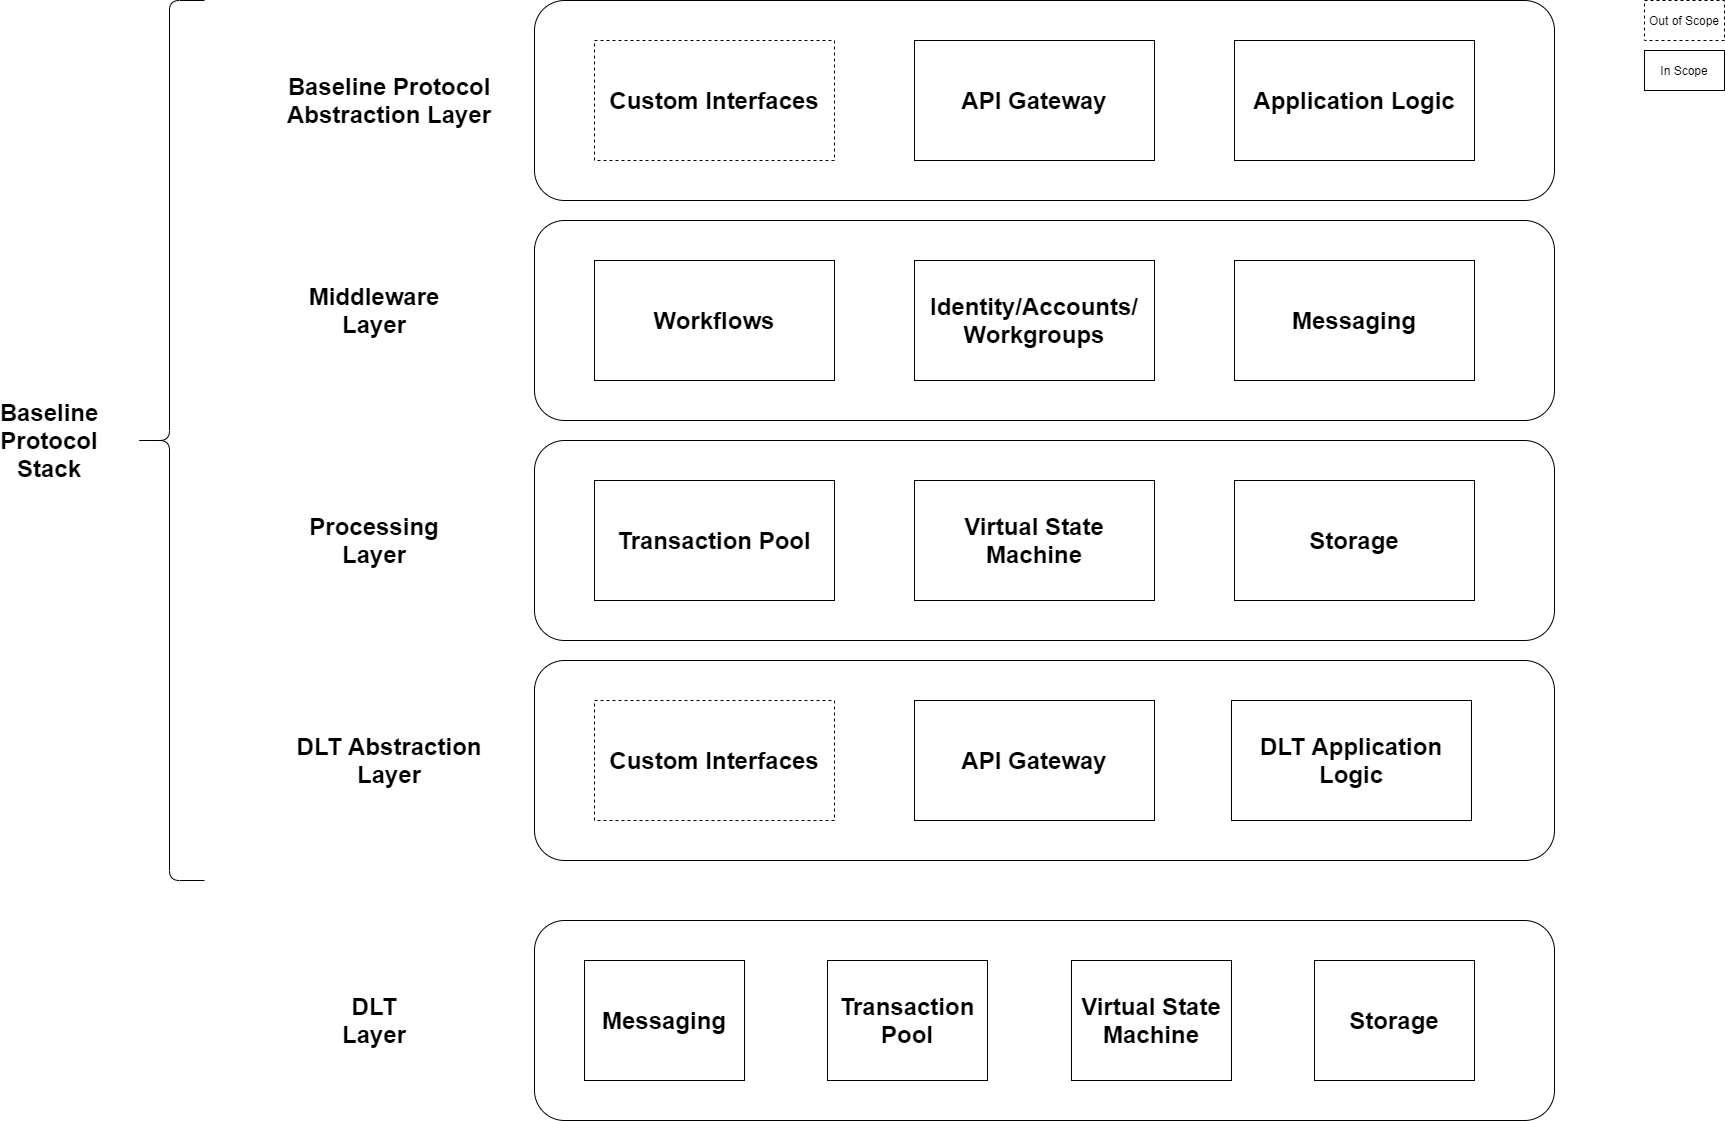

The diagram above was exported from draw.io. Its source (the exported page's mxGraphModel, read from the mxfile embedded in the PNG):
<mxGraphModel dx="1278" dy="548" grid="1" gridSize="10" guides="1" tooltips="1" connect="1" arrows="1" fold="1" page="1" pageScale="1" pageWidth="3300" pageHeight="2339" math="0" shadow="0">
  <root>
    <mxCell id="kEBi5TbfMXtx_2o9SH96-0" />
    <mxCell id="kEBi5TbfMXtx_2o9SH96-1" parent="kEBi5TbfMXtx_2o9SH96-0" />
    <mxCell id="kEBi5TbfMXtx_2o9SH96-6" value="" style="rounded=1;whiteSpace=wrap;html=1;" parent="kEBi5TbfMXtx_2o9SH96-1" vertex="1">
      <mxGeometry x="1860" y="920" width="1020" height="200" as="geometry" />
    </mxCell>
    <mxCell id="kEBi5TbfMXtx_2o9SH96-2" value="&lt;font style=&quot;font-size: 24px&quot;&gt;&lt;b&gt;API Gateway&lt;/b&gt;&lt;/font&gt;" style="rounded=0;whiteSpace=wrap;html=1;" parent="kEBi5TbfMXtx_2o9SH96-1" vertex="1">
      <mxGeometry x="2240" y="960" width="240" height="120" as="geometry" />
    </mxCell>
    <mxCell id="kEBi5TbfMXtx_2o9SH96-7" value="" style="rounded=1;whiteSpace=wrap;html=1;" parent="kEBi5TbfMXtx_2o9SH96-1" vertex="1">
      <mxGeometry x="1860" y="1360" width="1020" height="200" as="geometry" />
    </mxCell>
    <mxCell id="kEBi5TbfMXtx_2o9SH96-8" value="&lt;font style=&quot;font-size: 24px&quot;&gt;&lt;b&gt;Storage&lt;/b&gt;&lt;/font&gt;" style="rounded=0;whiteSpace=wrap;html=1;" parent="kEBi5TbfMXtx_2o9SH96-1" vertex="1">
      <mxGeometry x="2560" y="1400" width="240" height="120" as="geometry" />
    </mxCell>
    <mxCell id="kEBi5TbfMXtx_2o9SH96-9" value="&lt;font style=&quot;font-size: 24px&quot;&gt;&lt;b&gt;Virtual State Machine&lt;/b&gt;&lt;/font&gt;" style="rounded=0;whiteSpace=wrap;html=1;" parent="kEBi5TbfMXtx_2o9SH96-1" vertex="1">
      <mxGeometry x="2240" y="1400" width="240" height="120" as="geometry" />
    </mxCell>
    <mxCell id="kEBi5TbfMXtx_2o9SH96-10" value="&lt;span style=&quot;font-size: 24px&quot;&gt;&lt;b&gt;Transaction Pool&lt;/b&gt;&lt;/span&gt;" style="rounded=0;whiteSpace=wrap;html=1;" parent="kEBi5TbfMXtx_2o9SH96-1" vertex="1">
      <mxGeometry x="1920" y="1400" width="240" height="120" as="geometry" />
    </mxCell>
    <mxCell id="kEBi5TbfMXtx_2o9SH96-11" value="" style="rounded=1;whiteSpace=wrap;html=1;" parent="kEBi5TbfMXtx_2o9SH96-1" vertex="1">
      <mxGeometry x="1860" y="1140" width="1020" height="200" as="geometry" />
    </mxCell>
    <mxCell id="kEBi5TbfMXtx_2o9SH96-12" value="&lt;font style=&quot;font-size: 24px&quot;&gt;&lt;b&gt;Messaging&lt;/b&gt;&lt;/font&gt;" style="rounded=0;whiteSpace=wrap;html=1;" parent="kEBi5TbfMXtx_2o9SH96-1" vertex="1">
      <mxGeometry x="2560" y="1180" width="240" height="120" as="geometry" />
    </mxCell>
    <mxCell id="kEBi5TbfMXtx_2o9SH96-13" value="&lt;font style=&quot;font-size: 24px&quot;&gt;&lt;b&gt;Identity/Accounts/ Workgroups&lt;/b&gt;&lt;/font&gt;" style="rounded=0;whiteSpace=wrap;html=1;" parent="kEBi5TbfMXtx_2o9SH96-1" vertex="1">
      <mxGeometry x="2240" y="1180" width="240" height="120" as="geometry" />
    </mxCell>
    <mxCell id="kEBi5TbfMXtx_2o9SH96-14" value="&lt;font style=&quot;font-size: 24px&quot;&gt;&lt;b&gt;Workflows&lt;/b&gt;&lt;/font&gt;" style="rounded=0;whiteSpace=wrap;html=1;" parent="kEBi5TbfMXtx_2o9SH96-1" vertex="1">
      <mxGeometry x="1920" y="1180" width="240" height="120" as="geometry" />
    </mxCell>
    <mxCell id="kEBi5TbfMXtx_2o9SH96-15" value="&lt;font style=&quot;font-size: 24px&quot;&gt;&lt;b&gt;Custom Interfaces&lt;/b&gt;&lt;/font&gt;" style="rounded=0;whiteSpace=wrap;dashed=1;html=1;" parent="kEBi5TbfMXtx_2o9SH96-1" vertex="1">
      <mxGeometry x="1920" y="960" width="240" height="120" as="geometry" />
    </mxCell>
    <mxCell id="kEBi5TbfMXtx_2o9SH96-16" value="" style="rounded=1;whiteSpace=wrap;html=1;" parent="kEBi5TbfMXtx_2o9SH96-1" vertex="1">
      <mxGeometry x="1860" y="1840" width="1020" height="200" as="geometry" />
    </mxCell>
    <mxCell id="kEBi5TbfMXtx_2o9SH96-17" value="&lt;font style=&quot;font-size: 24px&quot;&gt;&lt;b&gt;Storage&lt;/b&gt;&lt;/font&gt;" style="rounded=0;whiteSpace=wrap;html=1;" parent="kEBi5TbfMXtx_2o9SH96-1" vertex="1">
      <mxGeometry x="2640" y="1880" width="160" height="120" as="geometry" />
    </mxCell>
    <mxCell id="kEBi5TbfMXtx_2o9SH96-18" value="&lt;font style=&quot;font-size: 24px&quot;&gt;&lt;b&gt;Virtual State Machine&lt;/b&gt;&lt;/font&gt;" style="rounded=0;whiteSpace=wrap;html=1;" parent="kEBi5TbfMXtx_2o9SH96-1" vertex="1">
      <mxGeometry x="2397" y="1880" width="160" height="120" as="geometry" />
    </mxCell>
    <mxCell id="kEBi5TbfMXtx_2o9SH96-19" value="&lt;span style=&quot;font-size: 24px&quot;&gt;&lt;b&gt;Messaging&lt;/b&gt;&lt;/span&gt;" style="rounded=0;whiteSpace=wrap;html=1;" parent="kEBi5TbfMXtx_2o9SH96-1" vertex="1">
      <mxGeometry x="1910" y="1880" width="160" height="120" as="geometry" />
    </mxCell>
    <mxCell id="kEBi5TbfMXtx_2o9SH96-20" value="&lt;font style=&quot;font-size: 24px&quot;&gt;&lt;b&gt;Baseline Protocol Abstraction Layer&lt;/b&gt;&lt;/font&gt;" style="text;html=1;strokeColor=none;fillColor=none;align=center;verticalAlign=middle;whiteSpace=wrap;rounded=0;" parent="kEBi5TbfMXtx_2o9SH96-1" vertex="1">
      <mxGeometry x="1600" y="1010" width="230" height="20" as="geometry" />
    </mxCell>
    <mxCell id="kEBi5TbfMXtx_2o9SH96-21" value="&lt;font style=&quot;font-size: 24px&quot;&gt;&lt;b&gt;Middleware Layer&lt;/b&gt;&lt;/font&gt;" style="text;html=1;strokeColor=none;fillColor=none;align=center;verticalAlign=middle;whiteSpace=wrap;rounded=0;" parent="kEBi5TbfMXtx_2o9SH96-1" vertex="1">
      <mxGeometry x="1680" y="1220" width="40" height="20" as="geometry" />
    </mxCell>
    <mxCell id="kEBi5TbfMXtx_2o9SH96-22" value="&lt;font style=&quot;font-size: 24px&quot;&gt;&lt;b&gt;Processing&lt;br&gt;Layer&lt;/b&gt;&lt;/font&gt;" style="text;html=1;strokeColor=none;fillColor=none;align=center;verticalAlign=middle;whiteSpace=wrap;rounded=0;" parent="kEBi5TbfMXtx_2o9SH96-1" vertex="1">
      <mxGeometry x="1680" y="1450" width="40" height="20" as="geometry" />
    </mxCell>
    <mxCell id="kEBi5TbfMXtx_2o9SH96-23" value="&lt;font style=&quot;font-size: 24px&quot;&gt;&lt;b&gt;DLT&lt;br&gt;Layer&lt;/b&gt;&lt;/font&gt;" style="text;html=1;strokeColor=none;fillColor=none;align=center;verticalAlign=middle;whiteSpace=wrap;rounded=0;" parent="kEBi5TbfMXtx_2o9SH96-1" vertex="1">
      <mxGeometry x="1630" y="1930" width="140" height="20" as="geometry" />
    </mxCell>
    <mxCell id="uatwjeZpvm_ymDqxlDe--0" value="&lt;font style=&quot;font-size: 24px&quot;&gt;&lt;b&gt;Application Logic&lt;/b&gt;&lt;/font&gt;" style="rounded=0;whiteSpace=wrap;html=1;" parent="kEBi5TbfMXtx_2o9SH96-1" vertex="1">
      <mxGeometry x="2560" y="960" width="240" height="120" as="geometry" />
    </mxCell>
    <mxCell id="NQcTwt4HMMXCfwEBfP9N-1" value="" style="shape=curlyBracket;whiteSpace=wrap;html=1;rounded=1;" parent="kEBi5TbfMXtx_2o9SH96-1" vertex="1">
      <mxGeometry x="1460" y="920" width="70" height="880" as="geometry" />
    </mxCell>
    <mxCell id="NQcTwt4HMMXCfwEBfP9N-2" value="&lt;font style=&quot;font-size: 24px&quot;&gt;&lt;b&gt;Baseline Protocol Stack&lt;/b&gt;&lt;/font&gt;" style="text;html=1;strokeColor=none;fillColor=none;align=center;verticalAlign=middle;whiteSpace=wrap;rounded=0;rotation=0;direction=south;" parent="kEBi5TbfMXtx_2o9SH96-1" vertex="1">
      <mxGeometry x="1370" y="1340" width="10" height="40" as="geometry" />
    </mxCell>
    <mxCell id="t1ITnZTte_FJ3PqAjvVM-0" value="&lt;span style=&quot;font-size: 24px&quot;&gt;&lt;b&gt;Transaction Pool&lt;/b&gt;&lt;/span&gt;" style="rounded=0;whiteSpace=wrap;html=1;" parent="kEBi5TbfMXtx_2o9SH96-1" vertex="1">
      <mxGeometry x="2153" y="1880" width="160" height="120" as="geometry" />
    </mxCell>
    <mxCell id="t1ITnZTte_FJ3PqAjvVM-2" value="Out of Scope" style="rounded=0;whiteSpace=wrap;dashed=1;html=1;" parent="kEBi5TbfMXtx_2o9SH96-1" vertex="1">
      <mxGeometry x="2970" y="920" width="80" height="40" as="geometry" />
    </mxCell>
    <mxCell id="t1ITnZTte_FJ3PqAjvVM-3" value="&lt;span&gt;In Scope&lt;/span&gt;" style="rounded=0;whiteSpace=wrap;html=1;" parent="kEBi5TbfMXtx_2o9SH96-1" vertex="1">
      <mxGeometry x="2970" y="970" width="80" height="40" as="geometry" />
    </mxCell>
    <mxCell id="GY1IdFssgDm_sj0MnLbF-0" value="" style="rounded=1;whiteSpace=wrap;html=1;" parent="kEBi5TbfMXtx_2o9SH96-1" vertex="1">
      <mxGeometry x="1860" y="1580" width="1020" height="200" as="geometry" />
    </mxCell>
    <mxCell id="GY1IdFssgDm_sj0MnLbF-1" value="&lt;font style=&quot;font-size: 24px&quot;&gt;&lt;b&gt;API Gateway&lt;/b&gt;&lt;/font&gt;" style="rounded=0;whiteSpace=wrap;html=1;" parent="kEBi5TbfMXtx_2o9SH96-1" vertex="1">
      <mxGeometry x="2240" y="1620" width="240" height="120" as="geometry" />
    </mxCell>
    <mxCell id="GY1IdFssgDm_sj0MnLbF-2" value="&lt;font style=&quot;font-size: 24px&quot;&gt;&lt;b&gt;Custom Interfaces&lt;/b&gt;&lt;/font&gt;" style="rounded=0;whiteSpace=wrap;dashed=1;html=1;" parent="kEBi5TbfMXtx_2o9SH96-1" vertex="1">
      <mxGeometry x="1920" y="1620" width="240" height="120" as="geometry" />
    </mxCell>
    <mxCell id="GY1IdFssgDm_sj0MnLbF-3" value="&lt;font style=&quot;font-size: 24px&quot;&gt;&lt;b&gt;DLT Abstraction Layer&lt;/b&gt;&lt;/font&gt;" style="text;html=1;strokeColor=none;fillColor=none;align=center;verticalAlign=middle;whiteSpace=wrap;rounded=0;" parent="kEBi5TbfMXtx_2o9SH96-1" vertex="1">
      <mxGeometry x="1600" y="1670" width="230" height="20" as="geometry" />
    </mxCell>
    <mxCell id="GY1IdFssgDm_sj0MnLbF-4" value="&lt;font style=&quot;font-size: 24px&quot;&gt;&lt;b&gt;DLT Application Logic&lt;/b&gt;&lt;/font&gt;" style="rounded=0;whiteSpace=wrap;html=1;" parent="kEBi5TbfMXtx_2o9SH96-1" vertex="1">
      <mxGeometry x="2557" y="1620" width="240" height="120" as="geometry" />
    </mxCell>
  </root>
</mxGraphModel>